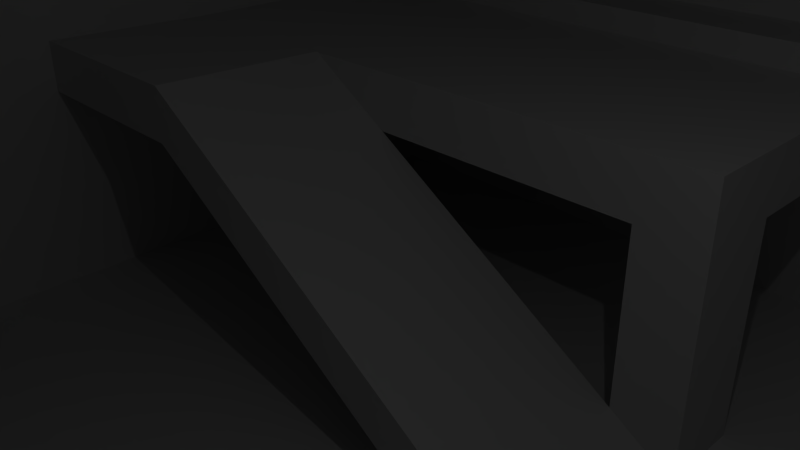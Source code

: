 # Source: mapa.blend  (saved by Blender 2.72.0; exported with 4.5.12 LTS)
import bpy
from mathutils import Matrix  # noqa: F401  (used for matrix-valued properties, if any)

bpy.ops.wm.read_factory_settings(use_empty=True)
scene = bpy.context.scene
scene.name = 'Scene'

# ---- collections
col_collection_1 = bpy.data.collections.new('Collection 1'); scene.collection.children.link(col_collection_1)

# ---- materials (node trees are filled in below, after node groups)
mat_material = bpy.data.materials.new('Material')
mat_material.alpha_threshold = 0.0
mat_material.use_transparent_shadow = False
mat_material.roughness = 0.5
mat_material.line_color = (0.0, 0.0, 0.0, 1.0)

# ---- material node trees

# ---- world
world_world = bpy.data.worlds.new('World'); scene.world = world_world
world_world.color = (0.05088, 0.05088, 0.05088)
world_world.use_sun_shadow = False
world_world.sun_shadow_jitter_overblur = 0.0
world_world.cycles.sampling_method = 'MANUAL'
world_world.cycles.sample_map_resolution = 256

# ---- cameras
cam_camera = bpy.data.cameras.new('Camera')
cam_camera.clip_end = 100.0
cam_camera.lens = 35.0
cam_camera.sensor_width = 32.0
cam_camera.sensor_height = 18.0
cam_camera.ortho_scale = 7.314
cam_camera.dof.focus_distance = 0.0
cam_camera.dof.aperture_fstop = 128.0

# ---- lights
light_lamp = bpy.data.lights.new('Lamp', 'POINT')
light_lamp.transmission_factor = 0.0
light_lamp.cutoff_distance = 30.0
light_lamp.energy = 100.0
light_lamp.shadow_buffer_clip_start = 1.001
light_lamp.shadow_soft_size = 0.1
light_lamp.shadow_maximum_resolution = 0.006
light_lamp.use_absolute_resolution = True
light_lamp.cycles.use_multiple_importance_sampling = False

# ---- meshes
me_cube = bpy.data.meshes.new('Cube')
me_cube.from_pydata([(1.0, 1.0, -1.0), (1.0, -1.0, -1.0), (-1.0, -1.0, -1.0), (-1.0, 1.0, -1.0), (1.0, 1.0, 1.0), (1.0, -1.0, 1.0), (-1.0, -1.0, 1.0), (-1.0, 1.0, 1.0), (1.788e-07, 1.0, -1.0), (0.0, -1.0, -1.0), (2.384e-07, 1.0, 1.0), (-5.364e-07, -1.0, 1.0), (1.0, -5.96e-08, -1.0), (-1.0, 2.98e-07, -1.0), (1.0, -5.364e-07, 1.0), (-1.0, 1.788e-07, 1.0), (8.941e-08, 1.192e-07, -1.0), (1.0, 1.0, 0.0), (1.0, -1.0, 0.0), (-1.0, -1.0, 0.0), (-1.0, 1.0, 0.0), (-2.682e-07, -1.0, 0.0), (2.086e-07, 1.0, 0.0), (1.0, -2.98e-07, 0.0), (-1.0, 2.384e-07, 0.0), (1.937, 1.0, -1.0), (1.937, -5.96e-08, -1.0), (1.937, 1.0, 0.0), (1.937, -2.98e-07, 0.0), (-2.072, -1.0, -1.0), (-2.072, 2.98e-07, -1.0), (-2.072, -1.0, 0.0), (-2.072, 2.384e-07, 0.0), (-1.0, 2.028, 1.0), (2.384e-07, 2.028, 1.0), (-1.0, 2.028, 1.001e-06), (2.086e-07, 2.028, 1.001e-06), (1.0, -1.0, 1.0), (-5.364e-07, -1.0, 1.0), (1.0, -1.0, 0.0), (-2.682e-07, -1.0, 0.0), (1.0, -2.035, 1.0), (-5.364e-07, -2.035, 1.0), (1.0, -2.035, -1.001e-06), (-2.682e-07, -2.035, -1.001e-06), (0.7175, 1.0, -1.0), (1.0, 1.0, -0.3609), (1.0, 1.0, -0.3609), (0.7175, 1.0, -1.0), (2.086e-07, 1.0, 0.0), (1.0, 1.0, 0.0), (1.788e-07, 1.0, -1.0), (1.0, 1.0, -1.0), (0.7143, 1.0, -0.3586), (1.0, 2.003, -0.3609), (0.7175, 2.003, -1.0), (1.0, 2.003, -1.0), (0.7143, 2.003, -0.3586), (1.0, 2.806, 0.5198), (0.7175, 2.806, -0.1193), (1.0, 2.806, -0.1193), (0.7143, 2.806, 0.5221), (1.0, 3.124, 0.5198), (0.7175, 3.124, -0.1193), (1.0, 3.124, -0.1193), (0.7143, 3.124, 0.5221), (-0.3578, 2.806, -0.1407), (-0.361, 2.806, 0.5007), (-0.3578, 3.124, -0.1407), (-0.361, 3.124, 0.5007), (-0.6998, 2.806, -0.1475), (-0.703, 2.806, 0.4939), (-0.6998, 3.124, -0.1475), (-0.703, 3.124, 0.4939), (-0.3097, 2.021, 0.004514), (-0.3129, 2.021, 0.6459), (-0.6517, 2.021, -0.002291), (-0.6549, 2.021, 0.6391), (-1.0, -1.0, -0.3073), (-0.6866, -1.0, -1.0), (-0.6866, -3.038, -0.0273), (-0.6788, -3.038, 0.6711), (-0.6788, -1.98, -0.3016), (-0.6866, -1.98, -1.0), (-1.0, -1.98, -0.3073), (-1.0, -1.98, -1.0), (-0.6788, -1.0, -0.3016), (-1.0, -3.038, 0.6654), (-1.0, -3.038, -0.0273), (-0.6866, -3.038, -0.0273), (-0.6788, -3.038, 0.6711), (-1.0, -3.038, 0.6654), (-1.0, -3.038, -0.0273), (-0.6866, -3.383, -0.0273), (-0.6788, -3.383, 0.6711), (-1.0, -3.383, 0.6654), (-1.0, -3.383, -0.0273), (0.2931, -3.038, -0.07109), (0.3009, -3.038, 0.6273), (0.2931, -3.383, -0.07109), (0.3009, -3.383, 0.6273), (0.6884, -3.038, -0.08876), (0.6962, -3.038, 0.6096), (0.6884, -3.383, -0.08876), (0.6962, -3.383, 0.6096), (0.2931, -2.035, -0.0008972), (0.3009, -2.043, 0.6975), (0.6884, -2.032, 0.001555), (0.6962, -2.029, 0.6779), (2.032e-07, 1.0, -0.1816), (-1.0, 1.0, -0.176), (2.032e-07, 1.0, -0.1816), (1.979e-07, 1.0, -0.3609), (-1.0, 1.0, -0.3545), (1.979e-07, 1.0, -0.3609), (1.0, -1.0, -0.1271), (-2.293e-07, -1.0, -0.1452), (1.0, -1.0, -0.2571), (-1.929e-07, -1.0, -0.2808), (1.0, -0.5101, -0.1271), (-2.293e-07, -0.5101, -0.1452), (1.0, -0.5101, -0.2571), (-1.929e-07, -0.5101, -0.2808), (-1.0, 0.4781, -0.176), (2.032e-07, 0.4781, -0.1816), (-1.0, 0.4781, -0.3545), (1.979e-07, 0.4781, -0.3609), (-1.929e-07, -0.6651, -0.2808), (0.1099, -0.5101, -0.2782), (-0.1002, 0.4781, -1.005), (-0.1196, 0.614, -1.005), (0.004313, -0.5101, -1.009), (0.004313, -0.6651, -1.009), (1.979e-07, 0.603, -0.3609), (-0.09914, 0.4781, -0.3603), (0.1224, -0.6488, -0.2779), (-0.001031, 0.603, -1.005), (-0.001031, 0.4781, -1.005), (-0.1186, 0.614, -0.3602), (0.1142, -0.5101, -1.007), (0.1268, -0.6488, -1.006), (1.0, -0.8962, -0.1271), (-2.293e-07, -0.8825, -0.1452), (0.9997, -1.0, -0.05843), (-0.0003111, -1.0, -0.07653), (0.9997, -0.8962, -0.05843), (-0.0003111, -0.8825, -0.07653), (-1.0, 0.9023, -0.176), (2.032e-07, 0.8792, -0.1816), (-0.9999, 1.0, -0.09384), (0.0001151, 1.0, -0.09943), (-0.9999, 0.9023, -0.09384), (0.0001151, 0.8792, -0.09943), (1.0, -0.4942, -1.0), (1.0, -0.5071, 0.0), (1.0, -0.2345, 0.0), (0.0003514, -0.231, -1.006), (0.0003514, -0.5101, -1.132), (0.0003514, -0.2273, -1.143), (0.6327, -0.2273, -0.2685), (0.6327, -0.5101, -0.2571), (0.6327, -0.231, -0.1311), (0.6327, -0.5086, -0.1272), (1.0, -0.5086, -0.1272), (1.0, -0.231, -0.1311), (1.0, -0.5101, -0.2571), (1.0, -0.2273, -0.2685), (0.0003513, -0.5086, -1.002), (-1.0, 0.4751, 0.0), (-1.0, 0.2056, 0.0), (-0.6685, 0.4781, -0.1761), (-0.6685, 0.4781, -0.3545), (-0.6685, 0.2036, -0.3265), (-0.6685, 0.2046, -0.1627), (-0.6685, 0.2046, -0.1627), (-0.6685, 0.2036, -0.3265), (-0.6685, 0.4781, -0.3545), (-0.6685, 0.4781, -0.1761), (-1.0, 0.4781, -0.1761), (-1.0, 0.4781, -0.3545), (-1.0, 0.2036, -0.3265), (-1.0, 0.2046, -0.1627), (0.00258, 0.4781, -1.011), (0.00258, 0.4781, -1.189), (0.00258, 0.2036, -1.161), (0.00258, 0.2046, -0.9973), (-1.0, 1.822, 8.008e-07), (-1.0, 1.242, 2.356e-07), (-2.111, 0.9961, 0.7177), (-1.0, 0.9991, -0.004028), (-2.111, 1.811, 0.7162), (-2.111, 1.239, 0.7217), (-2.111, 1.242, -2.889e-07), (-2.111, 1.822, 2.763e-07), (-1.0, 1.239, 0.7217), (-1.0, 1.811, 0.7162), (-2.111, 0.9991, -0.004029), (-1.0, 0.9961, 0.7177), (-2.111, 1.813, 1.203), (-2.111, 1.24, 1.208), (-1.0, 1.24, 1.208), (-1.0, 1.813, 1.203), (-1.0, 2.034, 0.01286), (-2.111, 2.023, 0.7291), (-2.111, 2.034, 0.01286), (-1.0, 2.023, 0.7291), (-1.021, 1.239, 0.7217), (-1.021, 1.811, 0.7162), (-1.021, 1.24, 1.208), (-1.021, 1.813, 1.203), (-1.016, 1.822, 7.77e-07), (-1.016, 1.811, 0.7162), (-1.016, 2.034, 0.01286), (-1.016, 2.023, 0.7291), (-1.022, 1.242, 2.356e-07), (-1.022, 0.9991, -0.004028), (-1.022, 1.239, 0.7217), (-1.022, 0.9961, 0.7177), (1.0, -1.836, -8.091e-07), (1.0, -1.214, -2.066e-07), (2.106, -1.217, 0.7039), (2.106, -1.831, 0.69), (2.106, -1.831, 0.69), (2.106, -1.217, 0.7039), (2.106, -1.214, 1.367e-06), (2.106, -1.836, 7.644e-07), (1.0, -1.217, 0.7039), (1.0, -1.831, 0.69), (1.0, -1.217, 0.7039), (1.0, -1.831, 0.69), (2.106, -1.22, 1.331), (2.106, -1.834, 1.317), (1.0, -1.22, 1.331), (1.0, -1.834, 1.317), (1.0, -0.9952, 0.003823), (2.106, -0.9983, 0.7077), (2.106, -0.9952, 0.003824), (1.0, -0.9983, 0.7077), (1.0, -2.04, 0.006608), (2.106, -2.034, 0.6966), (2.106, -2.04, 0.006609), (1.0, -2.034, 0.6966), (1.015, -1.217, 0.7039), (1.015, -1.831, 0.69), (1.015, -1.22, 1.331), (1.015, -1.834, 1.317), (1.015, -1.214, -1.828e-07), (1.015, -1.217, 0.7039), (1.015, -0.9952, 0.003823), (1.015, -0.9983, 0.7077), (1.024, -1.836, -7.853e-07), (1.024, -1.831, 0.69), (1.024, -2.04, 0.006608), (1.024, -2.034, 0.6966), (1.0, 1.0, 1.414), (1.0, -1.0, 1.414), (-1.0, -1.0, 1.414), (-1.0, 1.0, 1.414), (2.384e-07, 1.0, 1.414), (-5.364e-07, -1.0, 1.414), (1.0, -5.364e-07, 1.414), (-1.0, 1.788e-07, 1.414), (-1.49e-07, -1.788e-07, 1.414), (-0.6559, 2.028, 1.001e-06), (-0.3649, 2.028, 1.001e-06), (-0.3066, 2.028, 1.001e-06), (0.6879, -2.035, -1.236e-05), (0.2931, -2.035, -1.001e-06), (-0.3102, 2.028, 0.6494), (-0.6573, 2.028, 0.6436), (0.6994, -2.035, 0.6793), (0.3031, -2.04, 0.6963)], [], [(16, 13, 2, 79, 9), (10, 4, 254, 258), (23, 155, 154, 18, 5, 14), (21, 19, 6, 11), (24, 169, 168, 20, 7, 15), (22, 20, 110, 111), (12, 16, 9, 1, 153), (5, 11, 259, 255), (18, 21, 40, 39), (45, 0, 52, 48), (8, 3, 13, 16), (4, 14, 260, 254), (17, 23, 14, 4), (19, 24, 15, 6), (0, 45, 8, 16, 12), (6, 15, 261, 256), (155, 164, 163, 154), (9, 79, 86, 78, 19, 21, 116, 118), (169, 181, 178, 168), (20, 22, 36, 265, 264, 263, 35, 186, 187), (115, 116, 21, 18), (4, 10, 22, 17), (23, 17, 27, 28), (24, 19, 31, 32), (25, 26, 28, 27), (12, 23, 28, 26), (17, 46, 0, 25, 27), (0, 12, 26, 25), (29, 30, 32, 31), (13, 24, 32, 30), (19, 78, 2, 29, 31), (2, 13, 30, 29), (34, 33, 35, 263, 269, 268, 265, 36), (22, 10, 34, 36), (10, 7, 33, 34), (195, 205, 213, 211), (39, 40, 44, 267, 266, 43, 218, 219), (21, 11, 38, 40), (11, 5, 37, 38), (5, 18, 39, 37), (40, 38, 42, 44), (38, 37, 41, 42), (227, 241, 253, 251), (50, 49, 109, 112, 51, 48, 53, 47), (0, 46, 47, 52), (53, 48, 55, 57), (17, 22, 49, 50), (46, 17, 50, 47), (22, 111, 109, 49), (8, 45, 48, 51), (57, 55, 59, 61), (47, 53, 57, 54), (48, 52, 56, 55), (52, 47, 54, 56), (59, 63, 68, 66), (54, 57, 61, 58), (55, 56, 60, 59), (56, 54, 58, 60), (62, 65, 63, 64), (58, 61, 65, 62), (59, 60, 64, 63), (60, 58, 62, 64), (66, 68, 72, 70), (65, 61, 67, 69), (63, 65, 69, 68), (61, 59, 66, 67), (71, 70, 72, 73), (69, 67, 71, 73), (68, 69, 73, 72), (71, 67, 75, 77), (66, 70, 76, 74), (70, 71, 77, 76), (67, 66, 74, 75), (83, 85, 88, 80), (86, 79, 83, 82), (78, 86, 82, 84), (2, 78, 84, 85), (79, 2, 85, 83), (80, 88, 92, 89), (85, 84, 87, 88), (84, 82, 81, 87), (82, 83, 80, 81), (89, 92, 96, 93), (88, 87, 91, 92), (87, 81, 90, 91), (81, 80, 89, 90), (93, 96, 95, 94), (92, 91, 95, 96), (91, 90, 94, 95), (94, 90, 98, 100), (100, 98, 102, 104), (89, 93, 99, 97), (93, 94, 100, 99), (90, 89, 97, 98), (102, 101, 103, 104), (97, 99, 103, 101), (99, 100, 104, 103), (97, 101, 107, 105), (102, 98, 106, 108), (101, 102, 108, 107), (98, 97, 105, 106), (111, 114, 112, 109), (113, 114, 133, 138, 134, 125), (114, 8, 51, 112), (114, 113, 3, 8), (1, 9, 118, 117), (117, 118, 127, 135, 128, 121), (121, 128, 122, 120, 119), (141, 142, 146, 145), (118, 116, 142, 120, 122, 127), (115, 117, 121, 119, 141), (124, 123, 125, 134, 126), (114, 111, 148, 124, 126, 133), (148, 147, 123, 124), (110, 113, 125, 123, 147), (129, 130, 136, 137), (135, 127, 132, 140), (138, 133, 136, 130), (134, 138, 130, 129), (126, 134, 129, 137), (133, 126, 137, 136), (139, 140, 132, 131), (128, 135, 140, 139), (127, 122, 131, 132), (122, 128, 139, 131), (142, 141, 119, 120), (144, 143, 145, 146), (115, 141, 145, 143), (142, 116, 144, 146), (116, 115, 143, 144), (147, 148, 152, 151), (150, 149, 151, 152), (148, 111, 150, 152), (110, 147, 151, 149), (111, 110, 149, 150), (164, 166, 159, 161), (12, 153, 1, 117, 115, 18, 154, 163, 165, 166, 164, 155, 23), (162, 161, 156, 167), (166, 165, 160, 159), (165, 163, 162, 160), (163, 164, 161, 162), (156, 158, 157, 167), (160, 162, 167, 157), (159, 160, 157, 158), (161, 159, 158, 156), (181, 180, 175, 174), (13, 3, 113, 110, 20, 168, 178, 179, 180, 181, 169, 24), (177, 174, 173, 170), (180, 179, 176, 175), (179, 178, 177, 176), (178, 181, 174, 177), (170, 173, 185, 182), (176, 177, 170, 171), (175, 176, 171, 172), (174, 175, 172, 173), (185, 184, 183, 182), (171, 170, 182, 183), (172, 171, 183, 184), (173, 172, 184, 185), (193, 190, 191, 192), (7, 20, 187, 194, 195, 186, 35, 33), (194, 191, 199, 200), (187, 192, 196, 189), (187, 186, 193, 192), (197, 189, 196, 188), (191, 194, 197, 188), (197, 194, 216, 217), (192, 191, 188, 196), (201, 200, 199, 198), (201, 195, 207, 209), (191, 190, 198, 199), (190, 195, 201, 198), (202, 205, 203, 204), (193, 186, 202, 204), (190, 193, 204, 203), (195, 190, 203, 205), (207, 206, 208, 209), (194, 200, 208, 206), (200, 201, 209, 208), (195, 194, 206, 207), (210, 211, 213, 212), (202, 186, 210, 212), (205, 202, 212, 213), (186, 195, 211, 210), (216, 214, 215, 217), (187, 189, 215, 214), (189, 197, 217, 215), (194, 187, 214, 216), (225, 222, 223, 224), (37, 39, 219, 226, 227, 218, 43, 41), (226, 223, 220, 228), (219, 224, 236, 234), (219, 218, 225, 224), (228, 220, 230, 232), (227, 226, 228, 229), (223, 222, 221, 220), (222, 227, 229, 221), (233, 232, 230, 231), (233, 229, 243, 245), (220, 221, 231, 230), (221, 229, 233, 231), (237, 234, 236, 235), (223, 226, 237, 235), (237, 226, 247, 249), (224, 223, 235, 236), (238, 241, 239, 240), (225, 218, 238, 240), (222, 225, 240, 239), (227, 222, 239, 241), (243, 242, 244, 245), (228, 232, 244, 242), (232, 233, 245, 244), (229, 228, 242, 243), (247, 246, 248, 249), (219, 234, 248, 246), (234, 237, 249, 248), (226, 219, 246, 247), (250, 251, 253, 252), (238, 218, 250, 252), (241, 238, 252, 253), (218, 227, 251, 250), (262, 259, 256, 261), (260, 255, 259, 262), (258, 262, 261, 257), (254, 260, 262, 258), (15, 7, 257, 261), (11, 6, 256, 259), (7, 10, 258, 257), (14, 5, 255, 260), (43, 266, 270, 271, 267, 44, 42, 41)])
me_cube.materials.append(mat_material)
me_cube.use_remesh_preserve_volume = False
me_cube.use_remesh_preserve_attributes = False
me_cube.use_mirror_vertex_groups = False
me_cube.update()

# ---- objects
ob_cube = bpy.data.objects.new('Cube', me_cube)
ob_lamp = bpy.data.objects.new('Lamp', light_lamp)
ob_camera = bpy.data.objects.new('Camera', cam_camera)

# ---- transforms, parenting, visibility, modifiers, constraints
ob_cube.location = (0.0, 0.0, 0.0)
ob_cube.scale = (20.0, 20.0, 10.0)
ob_cube.lock_rotations_4d = False
ob_cube.empty_display_type = 'ARROWS'
ob_cube.lineart.crease_threshold = 0.0
ob_lamp.location = (4.076, 1.005, 5.904)
ob_lamp.rotation_euler = (0.6503, 0.05522, 1.866)
ob_lamp.lock_rotations_4d = False
ob_lamp.empty_display_type = 'ARROWS'
ob_lamp.color = (0.0, 0.0, 0.0, 0.0)
ob_lamp.lineart.crease_threshold = 0.0
ob_camera.location = (7.481, -6.508, 5.344)
ob_camera.rotation_euler = (1.109, 0.01082, 0.8149)
ob_camera.lock_rotations_4d = False
ob_camera.empty_display_type = 'ARROWS'
ob_camera.color = (0.0, 0.0, 0.0, 0.0)
ob_camera.display_type = 'WIRE'
ob_camera.lineart.crease_threshold = 0.0

# ---- collection membership
col_collection_1.objects.link(ob_cube)
col_collection_1.objects.link(ob_lamp)
col_collection_1.objects.link(ob_camera)

# ---- scene / render settings (as saved in the file)
scene.camera = ob_camera
scene.frame_start = 1; scene.frame_end = 250; scene.frame_set(1)
scene.render.engine = 'BLENDER_EEVEE_NEXT'
scene.render.resolution_percentage = 50
scene.render.dither_intensity = 0.0
scene.cycles.use_denoising = False
scene.cycles.samples = 10
scene.cycles.sampling_pattern = 'TABULATED_SOBOL'
scene.cycles.light_sampling_threshold = 0.0
scene.cycles.use_adaptive_sampling = False
scene.cycles.use_light_tree = False
scene.cycles.blur_glossy = 0.0
scene.cycles.pixel_filter_type = 'GAUSSIAN'
scene.cycles.sample_clamp_indirect = 0.0
scene.view_settings.view_transform = 'Standard'
bpy.context.view_layer.update()

